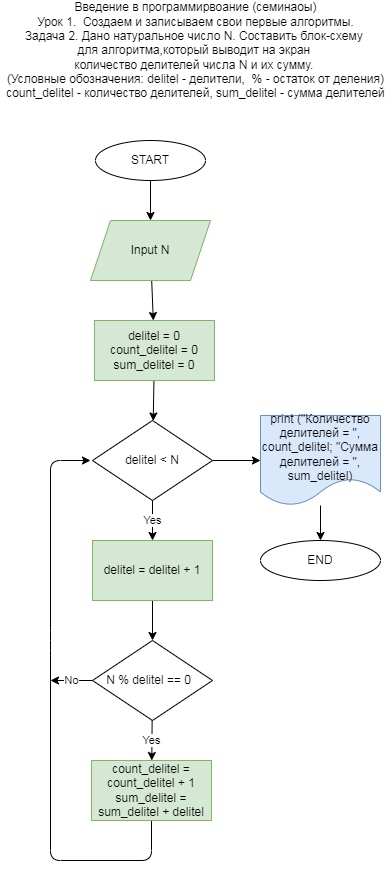

The diagram above was exported from draw.io. Its source (the exported page's mxGraphModel, read from the mxfile embedded in the PNG):
<mxGraphModel dx="813" dy="264" grid="1" gridSize="10" guides="1" tooltips="1" connect="1" arrows="1" fold="1" page="1" pageScale="1" pageWidth="827" pageHeight="1169" background="none" math="0" shadow="1">
  <root>
    <mxCell id="0" />
    <mxCell id="1" parent="0" />
    <mxCell id="7" value="" style="edgeStyle=none;html=1;rounded=0;" parent="1" source="2" target="4" edge="1">
      <mxGeometry relative="1" as="geometry" />
    </mxCell>
    <mxCell id="2" value="START" style="ellipse;whiteSpace=wrap;html=1;rounded=0;" parent="1" vertex="1">
      <mxGeometry x="105" y="150" width="110" height="40" as="geometry" />
    </mxCell>
    <mxCell id="8" value="" style="edgeStyle=none;html=1;rounded=0;" parent="1" source="4" target="5" edge="1">
      <mxGeometry relative="1" as="geometry" />
    </mxCell>
    <mxCell id="4" value="Input N" style="shape=parallelogram;perimeter=parallelogramPerimeter;whiteSpace=wrap;html=1;fixedSize=1;rounded=0;fillColor=#d5e8d4;strokeColor=#82b366;" parent="1" vertex="1">
      <mxGeometry x="100" y="230" width="120" height="60" as="geometry" />
    </mxCell>
    <mxCell id="9" value="" style="edgeStyle=none;html=1;rounded=0;" parent="1" source="5" target="6" edge="1">
      <mxGeometry relative="1" as="geometry" />
    </mxCell>
    <mxCell id="5" value="delitel = 0&lt;br&gt;count_delitel = 0&lt;br&gt;sum_delitel = 0" style="rounded=0;whiteSpace=wrap;html=1;fillColor=#d5e8d4;strokeColor=#82b366;" parent="1" vertex="1">
      <mxGeometry x="104" y="330" width="120" height="60" as="geometry" />
    </mxCell>
    <mxCell id="11" value="Yes" style="edgeStyle=none;html=1;rounded=0;" parent="1" source="6" edge="1">
      <mxGeometry relative="1" as="geometry">
        <mxPoint x="162" y="550" as="targetPoint" />
      </mxGeometry>
    </mxCell>
    <mxCell id="31" value="" style="edgeStyle=none;html=1;" edge="1" parent="1" source="6" target="14">
      <mxGeometry relative="1" as="geometry" />
    </mxCell>
    <mxCell id="6" value="delitel &amp;lt; N" style="rhombus;whiteSpace=wrap;html=1;rounded=0;" parent="1" vertex="1">
      <mxGeometry x="102" y="430" width="120" height="80" as="geometry" />
    </mxCell>
    <mxCell id="27" value="Yes" style="edgeStyle=none;html=1;" edge="1" parent="1" source="13" target="26">
      <mxGeometry relative="1" as="geometry" />
    </mxCell>
    <mxCell id="29" value="No" style="edgeStyle=none;html=1;" edge="1" parent="1" source="13">
      <mxGeometry relative="1" as="geometry">
        <mxPoint x="60" y="690" as="targetPoint" />
      </mxGeometry>
    </mxCell>
    <mxCell id="13" value="N % delitel == 0&amp;nbsp;&amp;nbsp;" style="rhombus;whiteSpace=wrap;html=1;rounded=0;" parent="1" vertex="1">
      <mxGeometry x="102" y="650" width="120" height="80" as="geometry" />
    </mxCell>
    <mxCell id="32" value="" style="edgeStyle=none;html=1;" edge="1" parent="1" source="14" target="23">
      <mxGeometry relative="1" as="geometry" />
    </mxCell>
    <mxCell id="14" value="print (&quot;Количество делителей = &quot;, count_delitel; &quot;Сумма делителей = &quot;, sum_delitel)" style="shape=document;whiteSpace=wrap;html=1;boundedLbl=1;rounded=0;fillColor=#dae8fc;strokeColor=#6c8ebf;" parent="1" vertex="1">
      <mxGeometry x="270" y="425" width="120" height="90" as="geometry" />
    </mxCell>
    <mxCell id="20" value="" style="edgeStyle=none;html=1;rounded=0;" parent="1" source="16" target="13" edge="1">
      <mxGeometry relative="1" as="geometry" />
    </mxCell>
    <mxCell id="16" value="delitel = delitel + 1" style="rounded=0;whiteSpace=wrap;html=1;fillColor=#d5e8d4;strokeColor=#82b366;" parent="1" vertex="1">
      <mxGeometry x="102" y="550" width="120" height="60" as="geometry" />
    </mxCell>
    <mxCell id="23" value="END" style="ellipse;whiteSpace=wrap;html=1;rounded=0;" parent="1" vertex="1">
      <mxGeometry x="270" y="550" width="120" height="40" as="geometry" />
    </mxCell>
    <mxCell id="d4JFx_HcYVwbBNUz4sTg-24" value="Введение в программирвоание (семинаоы)&lt;br&gt;Урок 1.&amp;nbsp;&amp;nbsp;Создаем и записываем свои первые алгоритмы.&lt;br&gt;Задача 2. Дано натуральное число N. Составить блок-схему &lt;br&gt;для алгоритма,который выводит на экран &lt;br&gt;количество делителей числа N и их сумму.&amp;nbsp;&lt;br&gt;(Условные обозначения: delitel - делители,&amp;nbsp; % - остаток от деления)&lt;br&gt;count_delitel - количество делителей, sum_delitel - сумма делителей" style="text;html=1;resizable=0;autosize=1;align=center;verticalAlign=middle;points=[];fillColor=none;strokeColor=none;rounded=0;" parent="1" vertex="1">
      <mxGeometry x="10" y="10" width="390" height="100" as="geometry" />
    </mxCell>
    <mxCell id="30" style="edgeStyle=none;html=1;" edge="1" parent="1" source="26">
      <mxGeometry relative="1" as="geometry">
        <mxPoint x="100" y="470" as="targetPoint" />
        <Array as="points">
          <mxPoint x="161" y="870" />
          <mxPoint x="60" y="870" />
          <mxPoint x="60" y="650" />
          <mxPoint x="60" y="470" />
        </Array>
      </mxGeometry>
    </mxCell>
    <mxCell id="26" value="count_delitel = count_delitel + 1&lt;br&gt;sum_delitel = sum_delitel + delitel" style="rounded=0;whiteSpace=wrap;html=1;fillColor=#d5e8d4;strokeColor=#82b366;" vertex="1" parent="1">
      <mxGeometry x="101" y="770" width="120" height="60" as="geometry" />
    </mxCell>
  </root>
</mxGraphModel>